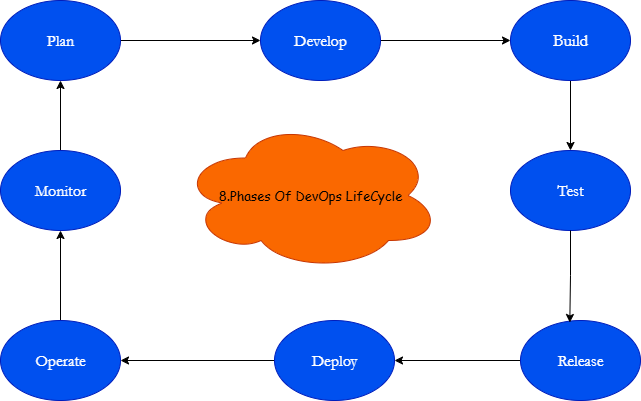

The diagram above was exported from draw.io. Its source (the exported page's mxGraphModel, read from the mxfile embedded in the PNG):
<mxGraphModel dx="786" dy="497" grid="1" gridSize="10" guides="1" tooltips="1" connect="1" arrows="1" fold="1" page="1" pageScale="1" pageWidth="827" pageHeight="1169" math="0" shadow="0">
  <root>
    <mxCell id="0" />
    <mxCell id="1" parent="0" />
    <mxCell id="701D7HOYUmSrYA_0Sf4O-18" style="edgeStyle=orthogonalEdgeStyle;rounded=0;orthogonalLoop=1;jettySize=auto;html=1;exitX=0;exitY=0.5;exitDx=0;exitDy=0;entryX=1;entryY=0.5;entryDx=0;entryDy=0;" edge="1" parent="1" source="701D7HOYUmSrYA_0Sf4O-1" target="701D7HOYUmSrYA_0Sf4O-4">
      <mxGeometry relative="1" as="geometry" />
    </mxCell>
    <mxCell id="701D7HOYUmSrYA_0Sf4O-1" value="&lt;font face=&quot;Garamond&quot; style=&quot;font-size: 16px;&quot;&gt;Release&lt;/font&gt;" style="ellipse;whiteSpace=wrap;html=1;fillColor=#0050ef;fontColor=#ffffff;strokeColor=#001DBC;" vertex="1" parent="1">
      <mxGeometry x="600" y="400" width="120" height="80" as="geometry" />
    </mxCell>
    <mxCell id="701D7HOYUmSrYA_0Sf4O-23" style="edgeStyle=orthogonalEdgeStyle;rounded=0;orthogonalLoop=1;jettySize=auto;html=1;entryX=0.5;entryY=1;entryDx=0;entryDy=0;" edge="1" parent="1" source="701D7HOYUmSrYA_0Sf4O-2" target="701D7HOYUmSrYA_0Sf4O-3">
      <mxGeometry relative="1" as="geometry" />
    </mxCell>
    <mxCell id="701D7HOYUmSrYA_0Sf4O-2" value="&lt;font face=&quot;Garamond&quot; style=&quot;font-size: 16px;&quot;&gt;Monitor&lt;/font&gt;" style="ellipse;whiteSpace=wrap;html=1;fillColor=#0050ef;fontColor=#ffffff;strokeColor=#001DBC;" vertex="1" parent="1">
      <mxGeometry x="80" y="230" width="120" height="80" as="geometry" />
    </mxCell>
    <mxCell id="701D7HOYUmSrYA_0Sf4O-13" style="edgeStyle=orthogonalEdgeStyle;rounded=0;orthogonalLoop=1;jettySize=auto;html=1;exitX=1;exitY=0.5;exitDx=0;exitDy=0;entryX=0;entryY=0.5;entryDx=0;entryDy=0;" edge="1" parent="1" source="701D7HOYUmSrYA_0Sf4O-3" target="701D7HOYUmSrYA_0Sf4O-8">
      <mxGeometry relative="1" as="geometry" />
    </mxCell>
    <mxCell id="701D7HOYUmSrYA_0Sf4O-3" value="&lt;font face=&quot;Garamond&quot; style=&quot;font-size: 16px;&quot;&gt;Plan&lt;/font&gt;" style="ellipse;whiteSpace=wrap;html=1;fillColor=#0050ef;fontColor=#ffffff;strokeColor=#001DBC;" vertex="1" parent="1">
      <mxGeometry x="80" y="80" width="120" height="80" as="geometry" />
    </mxCell>
    <mxCell id="701D7HOYUmSrYA_0Sf4O-21" style="edgeStyle=orthogonalEdgeStyle;rounded=0;orthogonalLoop=1;jettySize=auto;html=1;exitX=0;exitY=0.5;exitDx=0;exitDy=0;entryX=1;entryY=0.5;entryDx=0;entryDy=0;" edge="1" parent="1" source="701D7HOYUmSrYA_0Sf4O-4" target="701D7HOYUmSrYA_0Sf4O-10">
      <mxGeometry relative="1" as="geometry" />
    </mxCell>
    <mxCell id="701D7HOYUmSrYA_0Sf4O-4" value="&lt;font face=&quot;Garamond&quot;&gt;&lt;span style=&quot;font-size: 16px;&quot;&gt;Deploy&lt;/span&gt;&lt;/font&gt;" style="ellipse;whiteSpace=wrap;html=1;fillColor=#0050ef;fontColor=#ffffff;strokeColor=#001DBC;" vertex="1" parent="1">
      <mxGeometry x="354" y="400" width="120" height="80" as="geometry" />
    </mxCell>
    <mxCell id="701D7HOYUmSrYA_0Sf4O-15" style="edgeStyle=orthogonalEdgeStyle;rounded=0;orthogonalLoop=1;jettySize=auto;html=1;exitX=0.5;exitY=1;exitDx=0;exitDy=0;" edge="1" parent="1" source="701D7HOYUmSrYA_0Sf4O-5" target="701D7HOYUmSrYA_0Sf4O-6">
      <mxGeometry relative="1" as="geometry" />
    </mxCell>
    <mxCell id="701D7HOYUmSrYA_0Sf4O-5" value="&lt;font face=&quot;Garamond&quot; style=&quot;font-size: 17px;&quot;&gt;Build&lt;/font&gt;" style="ellipse;whiteSpace=wrap;html=1;fillColor=#0050ef;strokeColor=#001DBC;fontColor=#ffffff;" vertex="1" parent="1">
      <mxGeometry x="590" y="80" width="120" height="80" as="geometry" />
    </mxCell>
    <mxCell id="701D7HOYUmSrYA_0Sf4O-6" value="&lt;font face=&quot;Garamond&quot; style=&quot;font-size: 16px;&quot;&gt;Test&lt;/font&gt;" style="ellipse;whiteSpace=wrap;html=1;fillColor=#0050ef;fontColor=#ffffff;strokeColor=#001DBC;" vertex="1" parent="1">
      <mxGeometry x="590" y="230" width="120" height="80" as="geometry" />
    </mxCell>
    <mxCell id="701D7HOYUmSrYA_0Sf4O-14" style="edgeStyle=orthogonalEdgeStyle;rounded=0;orthogonalLoop=1;jettySize=auto;html=1;exitX=1;exitY=0.5;exitDx=0;exitDy=0;entryX=0;entryY=0.5;entryDx=0;entryDy=0;" edge="1" parent="1" source="701D7HOYUmSrYA_0Sf4O-8" target="701D7HOYUmSrYA_0Sf4O-5">
      <mxGeometry relative="1" as="geometry" />
    </mxCell>
    <mxCell id="701D7HOYUmSrYA_0Sf4O-8" value="&lt;font face=&quot;Garamond&quot; style=&quot;font-size: 16px;&quot;&gt;Develop&lt;/font&gt;" style="ellipse;whiteSpace=wrap;html=1;fillColor=#0050ef;fontColor=#ffffff;strokeColor=#001DBC;" vertex="1" parent="1">
      <mxGeometry x="340" y="80" width="120" height="80" as="geometry" />
    </mxCell>
    <mxCell id="701D7HOYUmSrYA_0Sf4O-22" style="edgeStyle=orthogonalEdgeStyle;rounded=0;orthogonalLoop=1;jettySize=auto;html=1;exitX=0.5;exitY=0;exitDx=0;exitDy=0;entryX=0.5;entryY=1;entryDx=0;entryDy=0;" edge="1" parent="1" source="701D7HOYUmSrYA_0Sf4O-10" target="701D7HOYUmSrYA_0Sf4O-2">
      <mxGeometry relative="1" as="geometry" />
    </mxCell>
    <mxCell id="701D7HOYUmSrYA_0Sf4O-10" value="&lt;font face=&quot;Garamond&quot; style=&quot;font-size: 16px;&quot;&gt;Operate&lt;/font&gt;" style="ellipse;whiteSpace=wrap;html=1;fillColor=#0050ef;fontColor=#ffffff;strokeColor=#001DBC;" vertex="1" parent="1">
      <mxGeometry x="80" y="400" width="120" height="80" as="geometry" />
    </mxCell>
    <mxCell id="701D7HOYUmSrYA_0Sf4O-17" style="edgeStyle=orthogonalEdgeStyle;rounded=0;orthogonalLoop=1;jettySize=auto;html=1;entryX=0.411;entryY=0.025;entryDx=0;entryDy=0;entryPerimeter=0;" edge="1" parent="1" source="701D7HOYUmSrYA_0Sf4O-6" target="701D7HOYUmSrYA_0Sf4O-1">
      <mxGeometry relative="1" as="geometry" />
    </mxCell>
    <mxCell id="701D7HOYUmSrYA_0Sf4O-28" value="&lt;font face=&quot;Comic Sans MS&quot; style=&quot;color: light-dark(rgb(0, 0, 0), rgb(0, 0, 0)); font-size: 13px;&quot;&gt;8.Phases Of DevOps LifeCycle&lt;/font&gt;" style="ellipse;shape=cloud;whiteSpace=wrap;html=1;fillColor=#fa6800;fontColor=#000000;strokeColor=#C73500;" vertex="1" parent="1">
      <mxGeometry x="260" y="200" width="260" height="150" as="geometry" />
    </mxCell>
  </root>
</mxGraphModel>